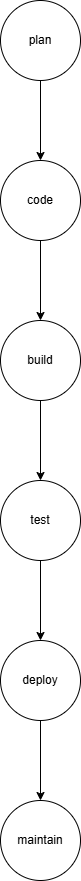

The diagram above was exported from draw.io. Its source (the exported page's mxGraphModel, read from the mxfile embedded in the PNG):
<mxGraphModel dx="1042" dy="562" grid="1" gridSize="10" guides="1" tooltips="1" connect="1" arrows="1" fold="1" page="1" pageScale="1" pageWidth="850" pageHeight="1100" math="0" shadow="0">
  <root>
    <mxCell id="0" />
    <mxCell id="1" parent="0" />
    <mxCell id="icAAGQDIx4YBfsEsHv-R-3" edge="1" parent="1" source="icAAGQDIx4YBfsEsHv-R-1" style="edgeStyle=orthogonalEdgeStyle;rounded=0;orthogonalLoop=1;jettySize=auto;html=1;" target="icAAGQDIx4YBfsEsHv-R-2" value="">
      <mxGeometry relative="1" as="geometry" />
    </mxCell>
    <mxCell id="icAAGQDIx4YBfsEsHv-R-1" parent="1" style="ellipse;whiteSpace=wrap;html=1;aspect=fixed;" value="plan" vertex="1">
      <mxGeometry height="80" width="80" x="390" y="250" as="geometry" />
    </mxCell>
    <mxCell id="icAAGQDIx4YBfsEsHv-R-5" edge="1" parent="1" source="icAAGQDIx4YBfsEsHv-R-2" style="edgeStyle=orthogonalEdgeStyle;rounded=0;orthogonalLoop=1;jettySize=auto;html=1;" target="icAAGQDIx4YBfsEsHv-R-4" value="">
      <mxGeometry relative="1" as="geometry" />
    </mxCell>
    <mxCell id="icAAGQDIx4YBfsEsHv-R-2" parent="1" style="ellipse;whiteSpace=wrap;html=1;aspect=fixed;" value="code" vertex="1">
      <mxGeometry height="80" width="80" x="390" y="410" as="geometry" />
    </mxCell>
    <mxCell id="icAAGQDIx4YBfsEsHv-R-7" edge="1" parent="1" source="icAAGQDIx4YBfsEsHv-R-4" style="edgeStyle=orthogonalEdgeStyle;rounded=0;orthogonalLoop=1;jettySize=auto;html=1;" target="icAAGQDIx4YBfsEsHv-R-6" value="">
      <mxGeometry relative="1" as="geometry" />
    </mxCell>
    <mxCell id="icAAGQDIx4YBfsEsHv-R-4" parent="1" style="ellipse;whiteSpace=wrap;html=1;aspect=fixed;" value="build" vertex="1">
      <mxGeometry height="80" width="80" x="390" y="570" as="geometry" />
    </mxCell>
    <mxCell id="icAAGQDIx4YBfsEsHv-R-9" edge="1" parent="1" source="icAAGQDIx4YBfsEsHv-R-6" style="edgeStyle=orthogonalEdgeStyle;rounded=0;orthogonalLoop=1;jettySize=auto;html=1;" target="icAAGQDIx4YBfsEsHv-R-8" value="">
      <mxGeometry relative="1" as="geometry" />
    </mxCell>
    <mxCell id="icAAGQDIx4YBfsEsHv-R-6" parent="1" style="ellipse;whiteSpace=wrap;html=1;" value="test" vertex="1">
      <mxGeometry height="80" width="80" x="390" y="730" as="geometry" />
    </mxCell>
    <mxCell id="icAAGQDIx4YBfsEsHv-R-11" edge="1" parent="1" source="icAAGQDIx4YBfsEsHv-R-8" style="edgeStyle=orthogonalEdgeStyle;rounded=0;orthogonalLoop=1;jettySize=auto;html=1;" target="icAAGQDIx4YBfsEsHv-R-10" value="">
      <mxGeometry relative="1" as="geometry" />
    </mxCell>
    <mxCell id="icAAGQDIx4YBfsEsHv-R-8" parent="1" style="ellipse;whiteSpace=wrap;html=1;" value="deploy" vertex="1">
      <mxGeometry height="80" width="80" x="390" y="890" as="geometry" />
    </mxCell>
    <mxCell id="icAAGQDIx4YBfsEsHv-R-10" parent="1" style="ellipse;whiteSpace=wrap;html=1;" value="maintain" vertex="1">
      <mxGeometry height="80" width="80" x="390" y="1050" as="geometry" />
    </mxCell>
  </root>
</mxGraphModel>